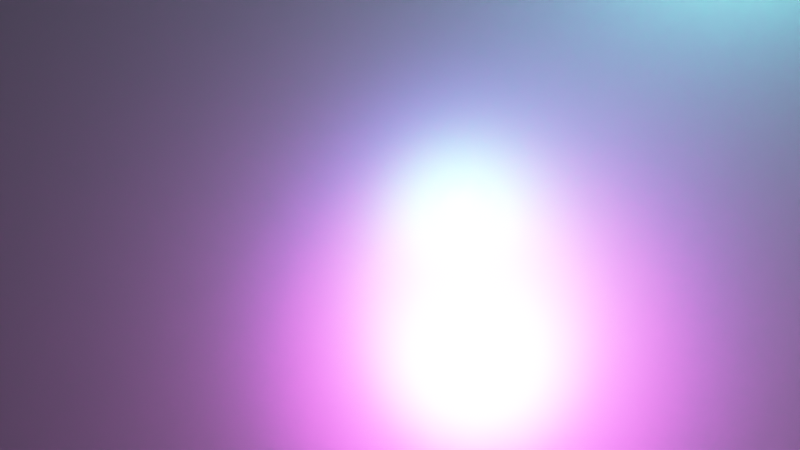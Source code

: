 # Source: MeshConstruction.blend  (saved by Blender 2.93.20; exported with 4.5.12 LTS)
import bpy
from mathutils import Matrix  # noqa: F401  (used for matrix-valued properties, if any)

bpy.ops.wm.read_factory_settings(use_empty=True)
scene = bpy.context.scene
scene.name = 'Scene'

# ---- collections
col_generation_result = bpy.data.collections.new('Generation Result'); scene.collection.children.link(col_generation_result)

# ---- world
world_world = bpy.data.worlds.new('World'); scene.world = world_world
world_world.use_nodes = True; world_world.node_tree.nodes.clear()
_N = world_world.node_tree.nodes; _L = world_world.node_tree.links
n0 = _N.new('ShaderNodeRGB'); n0.name = 'RGB'; n0.location = (-304, 329)
n0.outputs[0].default_value = (0.0, 0.04012, 0.08714, 1.0)
n1 = _N.new('ShaderNodeBackground'); n1.name = 'Background'; n1.location = (-135, 294)
n2 = _N.new('ShaderNodeBackground'); n2.name = 'Background.001'; n2.location = (-142, 118)
n3 = _N.new('ShaderNodeRGB'); n3.name = 'RGB.001'; n3.location = (-311, 135)
n3.outputs[0].default_value = (0.0, 0.0, 0.0, 1.0)
n4 = _N.new('ShaderNodeOutputWorld'); n4.name = 'World Output'; n4.location = (447, 236)
n5 = _N.new('ShaderNodeMixShader'); n5.name = 'Mix Shader'; n5.location = (252, 248)
n6 = _N.new('ShaderNodeLightPath'); n6.name = 'Light Path'; n6.location = (-118, 637)
n7 = _N.new('ShaderNodeVolumePrincipled'); n7.name = 'Principled Volume'; n7.location = (160, 103)
n7.inputs[2].default_value = 0.1
_L.new(n0.outputs[0], n1.inputs[0])
_L.new(n6.outputs[0], n5.inputs[0])
_L.new(n1.outputs[0], n5.inputs[1])
_L.new(n5.outputs[0], n4.inputs[0])
_L.new(n3.outputs[0], n2.inputs[0])
_L.new(n2.outputs[0], n5.inputs[2])
_L.new(n7.outputs[0], n4.inputs[1])
n4.is_active_output = True
world_world.use_eevee_finite_volume = True
world_world.color = (0.05088, 0.05088, 0.05088)
world_world.use_sun_shadow = False
world_world.sun_shadow_jitter_overblur = 0.0

# ---- cameras
cam_camera = bpy.data.cameras.new('Camera')
cam_camera.sensor_width = 64.0

# ---- lights
light_point_001 = bpy.data.lights.new('Point.001', 'POINT')
light_point_001.color = (0.09017, 1.0, 0.9152)
light_point_001.transmission_factor = 0.0
light_point_001.energy = 1e+04
light_point_001.shadow_soft_size = 0.25
light_point_001.shadow_maximum_resolution = 0.002
light_point_001.use_absolute_resolution = True
light_point_003 = bpy.data.lights.new('Point.003', 'POINT')
light_point_003.color = (1.0, 0.3368, 0.947)
light_point_003.transmission_factor = 0.0
light_point_003.energy = 1e+04
light_point_003.shadow_soft_size = 0.25
light_point_003.shadow_maximum_resolution = 0.002
light_point_003.use_absolute_resolution = True
light_point_004 = bpy.data.lights.new('Point.004', 'POINT')
light_point_004.color = (0.3814, 1.0, 0.9151)
light_point_004.transmission_factor = 0.0
light_point_004.energy = 5000.0
light_point_004.shadow_soft_size = 0.25
light_point_004.shadow_maximum_resolution = 0.002
light_point_004.use_absolute_resolution = True

# ---- objects
ob_camera = bpy.data.objects.new('Camera', cam_camera)
ob_point_001 = bpy.data.objects.new('Point.001', light_point_001)
ob_point_003 = bpy.data.objects.new('Point.003', light_point_003)
ob_point_004 = bpy.data.objects.new('Point.004', light_point_004)

# ---- transforms, parenting, visibility, modifiers, constraints
ob_camera.location = (-7.626, -0.9395, 0.2904)
ob_camera.rotation_euler = (1.793, -0.04268, -1.687)
ob_camera.lineart.crease_threshold = 0.0
ob_point_001.location = (12.67, -5.199, 5.4)
ob_point_001.lineart.crease_threshold = 0.0
ob_point_003.location = (3.574, -3.587, 0.5393)
ob_point_003.lineart.crease_threshold = 0.0
ob_point_004.location = (-1.72, -6.093, 7.432)
ob_point_004.lineart.crease_threshold = 0.0

# ---- collection membership
scene.collection.objects.link(ob_camera)
col_generation_result.objects.link(ob_point_001)
col_generation_result.objects.link(ob_point_003)
col_generation_result.objects.link(ob_point_004)

# ---- scene / render settings (as saved in the file)
scene.camera = ob_camera
scene.frame_start = 1; scene.frame_end = 250; scene.frame_set(99)
scene.render.engine = 'BLENDER_EEVEE_NEXT'
scene.cycles.use_denoising = False
scene.cycles.samples = 128
scene.cycles.sampling_pattern = 'TABULATED_SOBOL'
scene.cycles.use_adaptive_sampling = False
scene.cycles.use_light_tree = False
scene.eevee.use_gtao = True
scene.view_settings.look = 'Medium Contrast'
scene.view_settings.view_transform = 'Standard'
scene.view_settings.use_curve_mapping = True
scene.view_settings.curve_mapping.use_clip = True
scene.view_settings.curve_mapping.clip_max_x = 1.0
scene.view_settings.curve_mapping.clip_max_y = 1.0
scene.view_settings.curve_mapping.extend = 'EXTRAPOLATED'
scene.view_settings.curve_mapping.white_level = (1.0, 1.0, 1.0)
_c = scene.view_settings.curve_mapping.curves[0]
while len(_c.points) > 2: _c.points.remove(_c.points[-1])
_c.points[0].location = (0.0, 0.0); _c.points[0].handle_type = 'AUTO'
_c.points[1].location = (1.0, 1.0); _c.points[1].handle_type = 'AUTO'
_c = scene.view_settings.curve_mapping.curves[1]
while len(_c.points) > 2: _c.points.remove(_c.points[-1])
_c.points[0].location = (0.0, 0.0); _c.points[0].handle_type = 'AUTO'
_c.points[1].location = (1.0, 1.0); _c.points[1].handle_type = 'AUTO'
_c = scene.view_settings.curve_mapping.curves[2]
while len(_c.points) > 2: _c.points.remove(_c.points[-1])
_c.points[0].location = (0.0, 0.0); _c.points[0].handle_type = 'AUTO'
_c.points[1].location = (1.0, 1.0); _c.points[1].handle_type = 'AUTO'
_c = scene.view_settings.curve_mapping.curves[3]
while len(_c.points) > 2: _c.points.remove(_c.points[-1])
_c.points[0].location = (0.0, 0.0); _c.points[0].handle_type = 'AUTO'
_c.points[1].location = (0.26012, 0.16667); _c.points[1].handle_type = 'AUTO'
_p = _c.points.new(0.8037, 0.94583); _p.handle_type = 'AUTO'
_p = _c.points.new(1.0, 1.0); _p.handle_type = 'AUTO'
scene.view_settings.curve_mapping.update()
bpy.context.view_layer.update()
